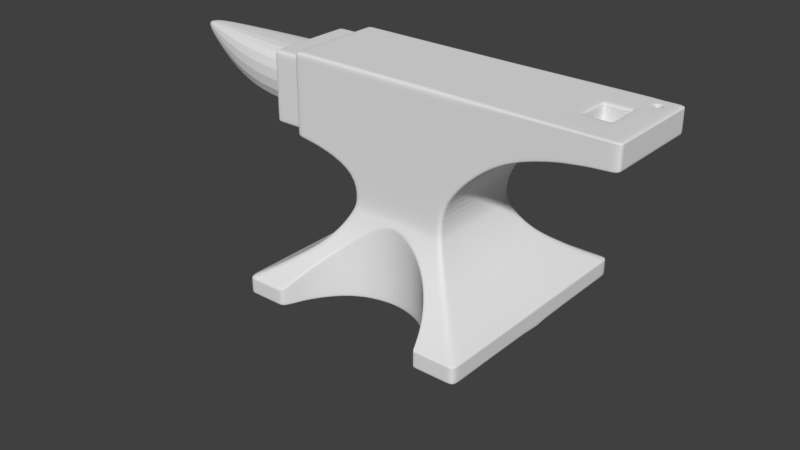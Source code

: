 # Source: Anvil_Scene.blend  (saved by Blender 2.78.0; exported with 4.5.12 LTS)
import bpy
from mathutils import Matrix  # noqa: F401  (used for matrix-valued properties, if any)

bpy.ops.wm.read_factory_settings(use_empty=True)
scene = bpy.context.scene
scene.name = 'Scene'

# ---- collections
col_collection_1 = bpy.data.collections.new('Collection 1'); scene.collection.children.link(col_collection_1)
col_collection_15 = bpy.data.collections.new('Collection 15'); scene.collection.children.link(col_collection_15)
col_collection_15.hide_render = True
col_collection_15.hide_viewport = True

# ---- world
world_world = bpy.data.worlds.new('World'); scene.world = world_world
world_world.color = (0.05088, 0.05088, 0.05088)
world_world.use_sun_shadow = False
world_world.sun_shadow_jitter_overblur = 0.0
world_world.cycles.sampling_method = 'MANUAL'

# ---- meshes
me_plane = bpy.data.meshes.new('Plane')
me_plane.from_pydata([(-1.443, -1.194, -1.052), (0.8958, -1.194, -1.052), (-1.443, -1.194, -0.8818), (0.8958, -1.194, -0.8831), (-0.7653, -0.5007, 0.08588), (0.2247, -0.5007, 0.09977), (0.7349, -1.033, -0.7945), (0.6092, -0.907, -0.7058), (0.4867, -0.7845, -0.617), (0.3939, -0.6917, -0.5281), (0.3242, -0.622, -0.4393), (0.2695, -0.5673, -0.3504), (0.227, -0.5248, -0.2616), (0.1966, -0.4944, -0.1727), (-0.744, -0.4944, -0.1705), (-0.7744, -0.5248, -0.2594), (-0.8169, -0.5673, -0.3483), (-0.8716, -0.622, -0.4372), (-0.9413, -0.6917, -0.5261), (-1.034, -0.7845, -0.615), (-1.157, -0.907, -0.7039), (-1.282, -1.033, -0.7928), (-0.7744, -0.5007, 1.076), (0.227, -0.5007, 1.076), (-1.436, -0.5007, 0.2712), (-1.436, -0.5007, 1.076), (-1.09, -0.5007, 1.076), (-1.09, -0.5007, 0.2219), (1.811, -0.5007, 0.838), (1.811, -0.5007, 1.076), (1.547, -0.5007, 0.8195), (1.283, -0.5007, 0.7824), (1.019, -0.5007, 0.7153), (0.7549, -0.5007, 0.6057), (0.491, -0.5007, 0.4061), (1.547, -0.5007, 1.076), (1.283, -0.5007, 1.076), (1.019, -0.5007, 1.076), (0.7549, -0.5007, 1.076), (0.491, -0.5007, 1.076), (-0.2737, -0.524, -1.052), (-0.2737, -0.4944, -0.1716), (-0.4996, -0.5698, -1.052), (-0.4929, -0.5673, -0.3489), (-0.6152, -0.624, -1.052), (-0.6122, -0.622, -0.4376), (0.169, -0.6917, -1.052), (0.169, -0.6917, -0.5278), (0.4182, -1.033, -0.7942), (0.4182, -1.033, -1.052), (0.4774, -1.194, -1.052), (0.4774, -1.194, -0.8829), (-0.8077, -0.7849, -1.052), (-0.7164, -0.6917, -1.052), (-0.9631, -1.027, -1.052), (-0.9657, -1.033, -0.7931), (-0.8979, -0.907, -0.7042), (0.2598, -0.7845, -1.052), (0.2097, -0.6917, -0.5278), (0.2598, -0.7845, -0.6167), (0.3505, -0.907, -1.052), (0.06473, -0.622, -1.052), (0.518, -1.194, -0.8927), (0.518, -1.194, -0.8829), (-0.0592, -0.5655, -1.052), (0.518, -1.194, -1.052), (-0.274, -0.5246, -0.2372), (-0.8972, -0.9059, -1.052), (0.5099, -1.171, -0.8707), (0.1054, -0.622, -0.4389), (-0.0138, -0.5673, -0.3499), (0.227, -0.5007, 1.0), (-0.7744, -0.5007, 1.0), (-1.436, -0.5007, 1.013), (-1.09, -0.5007, 1.009), (1.811, -0.5007, 1.057), (0.491, -0.5007, 1.023), (0.7549, -0.5007, 1.039), (1.019, -0.5007, 1.048), (1.283, -0.5007, 1.053), (1.547, -0.5007, 1.056), (-1.443, -1.064, -1.052), (-1.443, -1.064, -0.8818), (-0.7653, -0.4453, 0.08588), (0.7349, -0.921, -0.7945), (0.6092, -0.8092, -0.7058), (0.4867, -0.7003, -0.617), (0.3939, -0.6178, -0.5281), (0.3242, -0.5558, -0.4393), (0.2695, -0.5072, -0.3504), (0.227, -0.4693, -0.2616), (0.1966, -0.4423, -0.1727), (-0.7744, -0.4453, 1.076), (-1.436, -0.4453, 0.2712), (-1.436, -0.4453, 1.076), (-1.09, -0.4453, 1.076), (0.491, -0.4453, 0.4061), (0.7549, -0.4453, 0.6057), (1.019, -0.4453, 0.7153), (1.283, -0.4453, 0.7824), (1.547, -0.4453, 0.8195), (0.8958, -1.064, -1.052), (0.8958, -1.064, -0.8831), (0.2247, -0.4453, 0.09977), (-1.282, -0.921, -0.7928), (-1.157, -0.8092, -0.7039), (-1.034, -0.7003, -0.615), (-0.9413, -0.6178, -0.5261), (-0.8716, -0.5558, -0.4372), (-0.8169, -0.5072, -0.3483), (-0.7744, -0.4693, -0.2594), (-0.744, -0.4423, -0.1705), (0.227, -0.4453, 1.076), (-1.09, -0.4453, 0.2219), (1.811, -0.4453, 0.838), (1.811, -0.4453, 1.076), (0.491, -0.4453, 1.076), (0.7549, -0.4453, 1.076), (1.019, -0.4453, 1.076), (1.283, -0.4453, 1.076), (1.547, -0.4453, 1.076), (0.3505, -0.8092, -1.052), (0.2598, -0.7003, -1.052), (0.169, -0.6178, -1.052), (0.06473, -0.5558, -1.052), (0.4182, -0.921, -1.052), (-0.8972, -0.8083, -1.052), (-0.9631, -0.9157, -1.052), (0.4774, -1.064, -1.052), (-0.0592, -0.5056, -1.052), (-0.2737, -0.4687, -1.052), (-0.8077, -0.7007, -1.052), (-0.4996, -0.5094, -1.052), (-1.025, -1.064, -1.052), (-0.7164, -0.6178, -1.052), (-0.6152, -0.5576, -1.052), (1.811, -0.4453, 1.057), (-1.436, -0.4453, 1.013), (-0.7034, -0.5007, 0.1391), (-1.436, -0.5007, 0.3234), (-1.09, -0.5007, 0.2773), (0.1569, -0.5007, 0.141), (0.491, -0.5007, 0.4496), (1.283, -0.5007, 0.8014), (-1.436, -0.4453, 0.3234), (1.811, -0.4453, 0.8535), (-1.744, -0.4453, 1.013), (-1.744, -0.4453, 0.3234), (1.611, -0.4453, 0.824), (1.611, -0.5007, 1.056), (-2.654, -0.2092, 0.9413), (-2.654, -0.2092, 0.5725), (-1.474, -0.4453, 1.013), (-1.474, -0.4453, 0.3234), (-1.706, -0.4453, 1.013), (-1.706, -0.4453, 0.3234), (-1.384, -0.5007, 1.076), (-1.384, -0.5007, 0.2637), (-1.384, -0.5007, 1.012), (-1.384, -0.4453, 1.076), (-1.384, -0.4453, 0.2637), (-1.384, -0.5007, 0.3164), (0.227, -0.5007, 0.8813), (1.811, -0.5007, 1.028), (0.491, -0.5007, 0.9412), (0.7549, -0.5007, 0.9813), (1.019, -0.5007, 1.003), (1.283, -0.5007, 1.017), (1.547, -0.5007, 1.024), (-0.2737, -0.5007, 0.8815), (-1.436, -0.4453, 0.9141), (1.811, -0.4453, 1.028), (-0.7744, -0.5007, 0.8818), (-1.436, -0.5007, 0.9141), (-1.09, -0.5007, 0.9042), (-1.744, -0.4453, 0.9141), (-1.744, -0.3738, 0.9413), (-2.199, -0.3207, 0.9413), (-1.778, -0.3698, 0.9413), (-1.474, -0.4453, 0.9141), (-1.706, -0.4453, 0.9141), (-1.384, -0.5007, 0.9126), (0.8958, -0.9525, -1.052), (0.8958, -0.9525, -0.8831), (0.2247, -0.3975, 0.09977), (-1.282, -0.8247, -0.7928), (-1.157, -0.7249, -0.7039), (-1.034, -0.6277, -0.615), (-0.9413, -0.554, -0.5261), (-0.8716, -0.4987, -0.4372), (-0.8169, -0.4553, -0.3483), (-0.7744, -0.4215, -0.2594), (-0.744, -0.3974, -0.1705), (0.227, -0.3975, 1.076), (-1.09, -0.3975, 0.2219), (1.811, -0.3975, 0.838), (1.811, -0.3975, 1.076), (0.491, -0.3975, 1.076), (0.7549, -0.3975, 1.076), (1.019, -0.3975, 1.076), (1.283, -0.1541, 1.076), (1.547, -0.1541, 1.076), (0.3912, -0.907, -0.7056), (0.2598, -0.6277, -1.052), (0.06473, -0.4987, -1.052), (-0.9631, -0.82, -1.052), (-0.0592, -0.4539, -1.052), (-0.2737, -0.4209, -1.052), (-0.4996, -0.4573, -1.052), (-1.025, -0.9525, -1.052), (-0.6152, -0.5003, -1.052), (-1.436, -0.3975, 1.013), (-1.443, -0.9525, -1.052), (-1.443, -0.9525, -0.8818), (-0.7653, -0.3975, 0.08588), (0.7349, -0.8247, -0.7945), (0.6092, -0.7249, -0.7058), (0.4867, -0.6277, -0.617), (0.3939, -0.554, -0.5281), (0.3242, -0.4987, -0.4393), (0.2695, -0.4553, -0.3504), (0.227, -0.4215, -0.2616), (0.1966, -0.3974, -0.1727), (-0.7744, -0.3975, 1.076), (-1.436, -0.3975, 0.2712), (-1.436, -0.3975, 1.076), (-1.09, -0.3975, 1.076), (0.491, -0.3975, 0.4061), (0.7549, -0.3975, 0.6057), (1.019, -0.3975, 0.7153), (1.283, -0.3975, 0.7824), (1.547, -0.3975, 0.8195), (0.3505, -0.7249, -1.052), (0.169, -0.554, -1.052), (0.4182, -0.8247, -1.052), (-0.8972, -0.7241, -1.052), (0.4774, -0.9525, -1.052), (-0.8077, -0.628, -1.052), (-0.7164, -0.554, -1.052), (1.811, -0.3975, 1.057), (-1.436, -0.3975, 0.3234), (-1.744, -0.3975, 1.013), (-1.744, -0.3975, 0.3234), (-1.778, -0.3698, 0.3961), (-1.474, -0.3975, 1.013), (-1.474, -0.3975, 0.3234), (-1.706, -0.3975, 1.013), (-1.706, -0.3975, 0.3234), (-1.384, -0.3975, 0.2637), (-1.384, -0.3975, 1.076), (-3.109, -0.0503, 0.9413), (1.811, -0.3975, 1.028), (-0.6556, -0.5007, 0.1803), (-1.436, -0.5007, 0.3595), (-1.09, -0.5007, 0.3156), (-2.199, -0.3207, 0.4103), (-1.474, -0.4453, 0.3595), (-1.706, -0.4453, 0.3595), (-1.384, -0.5007, 0.3529), (1.811, -0.5007, 0.8535), (0.7549, -0.5007, 0.6362), (1.019, -0.5007, 0.7387), (1.547, -0.5007, 0.8362), (0.5585, -0.9525, -1.052), (-1.436, -0.4453, 0.3595), (-1.744, -0.4453, 0.3595), (1.811, -0.3975, 0.8535), (1.611, -0.5007, 1.076), (1.611, -0.5007, 0.824), (-1.744, -0.3738, 0.3949), (-3.109, -0.0503, 0.8802), (1.611, -0.4453, 1.076), (1.611, -0.5007, 1.025), (1.611, -0.2452, 1.076), (1.611, -0.3975, 0.824), (1.611, -0.5007, 0.8403), (0.8958, -1.194, -0.8929), (-1.443, -1.194, -0.8916), (0.4774, -1.194, -0.8927), (0.5585, -1.064, -1.052), (-0.6123, -0.6221, -0.4732), (0.169, -0.6917, -0.5581), (0.4182, -1.033, -0.8092), (-0.2739, -0.5246, -0.3056), (-0.4933, -0.5674, -0.3896), (-0.05476, -0.5672, -0.3904), (0.2598, -0.7845, -0.6418), (-0.7164, -0.6917, -0.5568), (0.06473, -0.622, -0.4743), (-0.9655, -1.032, -0.8081), (-0.8979, -0.9069, -0.7243), (-0.8073, -0.7845, -0.6405), (0.3505, -0.907, -0.7256), (0.8958, -1.064, -0.8929), (-1.443, -1.064, -0.8916), (-1.443, -0.9525, -0.8916), (0.8958, -0.9525, -0.8929), (-0.8073, -0.7845, -0.6153), (-1.007, -1.033, -0.7931), (-0.653, -0.622, -0.4376), (-1.025, -1.194, -0.882), (-1.025, -1.194, -1.052), (-0.7164, -0.6917, -0.5264), (-0.5338, -0.5673, -0.3488), (-0.2739, -0.5246, -0.2598), (-0.2737, -0.5007, 1.0), (-1.063, -1.064, -1.052), (-1.063, -0.9525, -1.052), (-0.2737, -0.3975, 1.076), (-1.025, -1.194, -0.8918), (-0.9388, -0.907, -0.7042), (-0.2737, -0.5007, 0.1093), (-0.2737, -0.5007, 1.076), (0.3505, -0.907, -0.7055), (-1.066, -1.194, -1.052), (-1.066, -1.194, -0.882), (-1.066, -1.194, -0.8918), (-0.05449, -0.5673, -0.3498), (-1.104, -0.9525, -1.052), (-0.2737, -0.4453, 1.076), (0.06473, -0.622, -0.4388), (-1.104, -1.064, -1.052), (0.5178, -1.064, -1.052), (-0.7572, -0.6917, -0.5264), (0.5178, -0.9525, -1.052), (0.8736, -1.171, -0.8709), (-0.8481, -0.7845, -0.6153), (0.4692, -1.171, -1.052), (0.4692, -1.044, -1.052), (0.8736, -1.044, -0.8709), (0.4692, -0.9348, -1.052), (0.8736, -0.9348, -0.8709), (0.4692, -1.171, -0.8812), (0.4692, -1.171, -0.8706), (0.4589, -1.033, -0.7943), (0.3005, -0.7845, -0.6167), (0.8958, -1.194, -1.031), (-0.6151, -0.6239, -1.031), (0.169, -0.6917, -1.031), (0.4182, -1.033, -1.031), (-0.4994, -0.5697, -1.031), (-0.05906, -0.5655, -1.031), (0.2598, -0.7845, -1.031), (-0.7164, -0.6917, -1.031), (0.06473, -0.622, -1.031), (-0.9633, -1.027, -1.031), (-0.8973, -0.906, -1.031), (-0.8076, -0.7849, -1.031), (0.3505, -0.907, -1.031), (0.518, -1.194, -1.031), (-1.443, -1.194, -1.031), (0.4774, -1.194, -1.031), (-0.2737, -0.5241, -1.031), (0.8958, -1.064, -1.031), (-1.443, -1.064, -1.031), (-1.443, -0.9525, -1.031), (0.8958, -0.9525, -1.031), (-1.025, -1.194, -1.031), (-1.066, -1.194, -1.031), (0.4692, -1.171, -1.031), (-0.9526, -0.7845, -0.6151), (-0.8597, -0.6917, -0.5262), (-1.362, -1.064, -1.052), (-1.362, -0.9525, -1.052), (-1.362, -1.194, -0.8916), (-1.362, -1.194, -1.052), (-1.362, -1.194, -0.8818), (-1.075, -0.907, -0.704), (-0.7354, -0.5673, -0.3484), (-0.79, -0.622, -0.4373), (-1.201, -1.033, -0.7929), (-0.6929, -0.5247, -0.2558), (-0.6625, -0.4944, -0.1707), (-1.362, -1.194, -1.031), (0.8165, -1.064, -1.052), (0.8165, -0.9525, -1.052), (0.4074, -0.7845, -0.6169), (0.6555, -1.033, -0.7944), (0.1172, -0.4944, -0.1725), (0.3145, -0.6917, -0.528), (0.1477, -0.5247, -0.2577), (0.2448, -0.622, -0.4391), (0.1901, -0.5673, -0.3503), (0.5298, -0.907, -0.7057), (0.7942, -1.171, -0.8708), (0.8165, -1.194, -1.052), (0.8165, -1.194, -0.8831), (0.8165, -1.194, -0.8929), (0.8165, -1.194, -1.031), (-1.312, -1.194, -1.052), (-1.312, -1.194, -0.8818), (-0.903, -0.7845, -0.6152), (-0.8102, -0.6917, -0.5263), (-1.312, -1.064, -1.052), (-1.312, -0.9525, -1.052), (-1.312, -1.194, -0.8917), (-1.026, -0.907, -0.7041), (-0.6858, -0.5673, -0.3485), (-0.7405, -0.622, -0.4374), (-1.151, -1.033, -0.7929), (-0.6434, -0.5247, -0.2536), (-0.6129, -0.4944, -0.1708), (-1.312, -1.194, -1.031), (1.547, -0.1541, 0.8631), (1.283, -0.1541, 0.8631), (1.547, -0.1541, 1.063), (1.283, -0.1541, 1.063), (1.392, -0.5007, 0.7977), (1.392, -0.5007, 1.076), (1.392, -0.5007, 1.054), (1.392, -0.4453, 0.7977), (1.392, -0.4453, 1.076), (1.392, -0.5007, 1.02), (1.289, -0.1541, 1.076), (1.392, -0.3975, 0.7977), (1.392, -0.5007, 0.8158), (1.289, -0.1541, 0.8631), (1.289, -0.1541, 1.063), (1.444, -0.5007, 1.055), (1.444, -0.4453, 0.805), (1.444, -0.4453, 1.076), (1.444, -0.5007, 1.021), (1.542, -0.1541, 1.076), (1.444, -0.3975, 0.805), (1.444, -0.5007, 0.8226), (1.542, -0.1541, 0.8631), (1.444, -0.5007, 0.805), (1.444, -0.5007, 1.076), (1.542, -0.1541, 1.063), (1.547, -0.1541, 0.8727), (1.283, -0.1541, 0.8727), (1.289, -0.1541, 0.8727), (1.542, -0.1541, 0.8727), (-1.443, 1.194, -1.052), (0.8958, 1.194, -1.052), (-1.443, 1.194, -0.8818), (0.8958, 1.194, -0.8831), (-0.7653, 0.5007, 0.08588), (0.2247, 0.5007, 0.09977), (0.7349, 1.033, -0.7945), (0.6092, 0.907, -0.7058), (0.4867, 0.7845, -0.617), (0.3939, 0.6917, -0.5281), (0.3242, 0.622, -0.4393), (0.2695, 0.5673, -0.3504), (0.227, 0.5248, -0.2616), (0.1966, 0.4944, -0.1727), (-0.744, 0.4944, -0.1705), (-0.7744, 0.5248, -0.2594), (-0.8169, 0.5673, -0.3483), (-0.8716, 0.622, -0.4372), (-0.9413, 0.6917, -0.5261), (-1.034, 0.7845, -0.615), (-1.157, 0.907, -0.7039), (-1.282, 1.033, -0.7928), (-0.7744, 0.5007, 1.076), (0.227, 0.5007, 1.076), (-1.436, 0.5007, 0.2712), (-1.436, 0.5007, 1.076), (-1.09, 0.5007, 1.076), (-1.09, 0.5007, 0.2219), (1.811, 0.5007, 0.838), (1.811, 0.5007, 1.076), (1.547, 0.5007, 0.8195), (1.283, 0.5007, 0.7824), (1.019, 0.5007, 0.7153), (0.7549, 0.5007, 0.6057), (0.491, 0.5007, 0.4061), (1.547, 0.5007, 1.076), (1.283, 0.5007, 1.076), (1.019, 0.5007, 1.076), (0.7549, 0.5007, 1.076), (0.491, 0.5007, 1.076), (-1.443, 0.0, -1.052), (0.8958, 0.0, -1.052), (-1.443, 0.0, -0.8818), (0.8958, 0.0, -0.8831), (-0.7653, 0.0, 0.08588), (0.2247, 0.0, 0.09977), (-1.282, 0.0, -0.7928), (-1.157, 0.0, -0.7039), (-1.034, 0.0, -0.615), (-0.9413, 0.0, -0.5261), (-0.8716, 0.0, -0.4372), (-0.8169, 0.0, -0.3483), (-0.7744, 0.0, -0.2594), (-0.744, 0.0, -0.1705), (0.7349, 0.0, -0.7945), (0.6092, 0.0, -0.7058), (0.4867, 0.0, -0.617), (0.3939, 0.0, -0.5281), (0.3242, 0.0, -0.4393), (0.2695, 0.0, -0.3504), (0.227, 0.0, -0.2616), (0.1966, 0.0, -0.1727), (-0.7744, 0.0, 1.076), (0.227, 0.0, 1.076), (-1.436, 0.0, 0.2712), (-1.436, 0.0, 1.076), (-1.09, 0.0, 1.076), (-1.09, 0.0, 0.2219), (1.811, 0.0, 0.838), (1.811, 0.0, 1.076), (0.491, 0.0, 1.076), (0.7549, 0.0, 1.076), (1.019, 0.0, 1.076), (1.547, 0.0, 1.076), (0.491, 0.0, 0.4061), (0.7549, 0.0, 0.6057), (1.019, 0.0, 0.7153), (1.283, 0.0, 0.7824), (1.547, 0.0, 0.8195), (-0.2737, 0.524, -1.052), (-0.2737, 0.4944, -0.1716), (-0.4996, 0.5698, -1.052), (-0.4929, 0.5673, -0.3489), (-0.6152, 0.624, -1.052), (-0.6122, 0.622, -0.4376), (0.169, 0.6917, -1.052), (0.169, 0.6917, -0.5278), (0.4182, 1.033, -0.7942), (0.4182, 1.033, -1.052), (0.4774, 1.194, -1.052), (0.4774, 1.194, -0.8829), (-0.8077, 0.7849, -1.052), (-0.7164, 0.6917, -1.052), (-0.9631, 1.027, -1.052), (-0.9657, 1.033, -0.7931), (-0.8979, 0.907, -0.7042), (0.2598, 0.7845, -1.052), (0.2097, 0.6917, -0.5278), (0.2598, 0.7845, -0.6167), (0.3505, 0.907, -1.052), (0.06473, 0.622, -1.052), (0.518, 1.194, -0.8927), (0.518, 1.194, -0.8829), (-0.0592, 0.5655, -1.052), (0.518, 1.194, -1.052), (-0.274, 0.5246, -0.2372), (-0.8972, 0.9059, -1.052), (0.5099, 1.171, -0.8707), (0.5585, 0.0, -1.052), (0.1054, 0.622, -0.4389), (-0.0138, 0.5673, -0.3499), (-0.2737, 0.0, -1.052), (-0.4996, 0.0, -1.052), (-0.6152, 0.0, -1.052), (0.169, 0.0, -1.052), (0.4182, 0.0, -1.052), (0.4774, 0.0, -1.052), (-0.8077, 0.0, -1.052), (-0.7164, 0.0, -1.052), (-0.9631, 0.0, -1.052), (0.2598, 0.0, -1.052), (0.3505, 0.0, -1.052), (0.06473, 0.0, -1.052), (-1.025, 0.0, -1.052), (-0.0592, 0.0, -1.052), (-0.8972, 0.0, -1.052), (0.227, 0.5007, 1.0), (-0.7744, 0.5007, 1.0), (-1.436, 0.5007, 1.013), (-1.09, 0.5007, 1.009), (1.811, 0.5007, 1.057), (0.491, 0.5007, 1.023), (0.7549, 0.5007, 1.039), (1.019, 0.5007, 1.048), (1.283, 0.5007, 1.053), (1.547, 0.5007, 1.056), (1.811, 0.0, 1.057), (-1.436, 0.0, 1.013), (-1.443, 1.064, -1.052), (-1.443, 1.064, -0.8818), (-0.7653, 0.4453, 0.08588), (0.7349, 0.921, -0.7945), (0.6092, 0.8092, -0.7058), (0.4867, 0.7003, -0.617), (0.3939, 0.6178, -0.5281), (0.3242, 0.5558, -0.4393), (0.2695, 0.5072, -0.3504), (0.227, 0.4693, -0.2616), (0.1966, 0.4423, -0.1727), (-0.7744, 0.4453, 1.076), (-1.436, 0.4453, 0.2712), (-1.436, 0.4453, 1.076), (-1.09, 0.4453, 1.076), (0.491, 0.4453, 0.4061), (0.7549, 0.4453, 0.6057), (1.019, 0.4453, 0.7153), (1.283, 0.4453, 0.7824), (1.547, 0.4453, 0.8195), (0.8958, 1.064, -1.052), (0.8958, 1.064, -0.8831), (0.2247, 0.4453, 0.09977), (-1.282, 0.921, -0.7928), (-1.157, 0.8092, -0.7039), (-1.034, 0.7003, -0.615), (-0.9413, 0.6178, -0.5261), (-0.8716, 0.5558, -0.4372), (-0.8169, 0.5072, -0.3483), (-0.7744, 0.4693, -0.2594), (-0.744, 0.4423, -0.1705), (0.227, 0.4453, 1.076), (-1.09, 0.4453, 0.2219), (1.811, 0.4453, 0.838), (1.811, 0.4453, 1.076), (0.491, 0.4453, 1.076), (0.7549, 0.4453, 1.076), (1.019, 0.4453, 1.076), (1.283, 0.4453, 1.076), (1.547, 0.4453, 1.076), (0.3505, 0.8092, -1.052), (0.2598, 0.7003, -1.052), (0.169, 0.6178, -1.052), (0.06473, 0.5558, -1.052), (0.4182, 0.921, -1.052), (-0.8972, 0.8083, -1.052), (-0.9631, 0.9157, -1.052), (0.4774, 1.064, -1.052), (-0.0592, 0.5056, -1.052), (-0.2737, 0.4687, -1.052), (-0.8077, 0.7007, -1.052), (-0.4996, 0.5094, -1.052), (-1.025, 1.064, -1.052), (-0.7164, 0.6178, -1.052), (-0.6152, 0.5576, -1.052), (1.811, 0.4453, 1.057), (-1.436, 0.4453, 1.013), (-0.7034, 0.5007, 0.1391), (-1.436, 0.5007, 0.3234), (-1.09, 0.5007, 0.2773), (0.1569, 0.5007, 0.141), (0.491, 0.5007, 0.4496), (1.283, 0.5007, 0.8014), (-1.436, 0.0, 0.3234), (-1.436, 0.4453, 0.3234), (1.811, 0.4453, 0.8535), (-1.744, 0.0, 0.3234), (-1.744, 0.0, 1.013), (-1.744, 0.4453, 1.013), (-1.744, 0.0, 0.9413), (-1.744, 0.4453, 0.3234), (-1.744, 0.0, 0.3949), (1.611, 0.4453, 0.824), (-3.109, 0.0, 0.9413), (1.611, 0.5007, 1.056), (-2.654, 0.0, 0.5725), (-2.199, 0.0, 0.4103), (-2.654, 0.2092, 0.9413), (-2.654, 0.2092, 0.5725), (1.611, 0.0, 0.824), (-2.199, 0.0, 0.9413), (-2.654, 0.0, 0.9413), (-1.778, 0.0, 0.3961), (-1.778, 0.0, 0.9413), (-1.474, 0.4453, 1.013), (-1.474, 0.4453, 0.3234), (-1.474, 0.0, 0.3234), (-1.474, 0.0, 1.013), (-1.706, 0.4453, 1.013), (-1.706, 0.4453, 0.3234), (-1.706, 0.0, 1.013), (-1.706, 0.0, 0.3234), (-1.384, 0.5007, 1.076), (-1.384, 0.5007, 0.2637), (-1.384, 0.0, 1.076), (-1.384, 0.0, 0.2637), (-1.384, 0.5007, 1.012), (-1.384, 0.4453, 1.076), (-1.384, 0.4453, 0.2637), (-1.384, 0.5007, 0.3164), (0.227, 0.5007, 0.8813), (1.811, 0.5007, 1.028), (0.491, 0.5007, 0.9412), (0.7549, 0.5007, 0.9813), (1.019, 0.5007, 1.003), (1.283, 0.5007, 1.017), (1.547, 0.5007, 1.024), (1.811, 0.0, 1.028), (-0.2737, 0.5007, 0.8815), (-1.436, 0.4453, 0.9141), (1.811, 0.4453, 1.028), (-0.7744, 0.5007, 0.8818), (-1.436, 0.5007, 0.9141), (-1.09, 0.5007, 0.9042), (-1.744, 0.4453, 0.9141), (-1.744, 0.3738, 0.9413), (-2.199, 0.3207, 0.9413), (-1.778, 0.3698, 0.9413), (-1.474, 0.4453, 0.9141), (-1.706, 0.4453, 0.9141), (-1.384, 0.5007, 0.9126), (0.8958, 0.9525, -1.052), (0.8958, 0.9525, -0.8831), (0.2247, 0.3975, 0.09977), (-1.282, 0.8247, -0.7928), (-1.157, 0.7249, -0.7039), (-1.034, 0.6277, -0.615), (-0.9413, 0.554, -0.5261), (-0.8716, 0.4987, -0.4372), (-0.8169, 0.4553, -0.3483), (-0.7744, 0.4215, -0.2594), (-0.744, 0.3974, -0.1705), (0.227, 0.3975, 1.076), (-1.09, 0.3975, 0.2219), (1.811, 0.3975, 0.838), (1.811, 0.3975, 1.076), (0.491, 0.3975, 1.076), (0.7549, 0.3975, 1.076), (1.019, 0.3975, 1.076), (1.283, 0.1541, 1.076), (1.547, 0.1541, 1.076), (0.3912, 0.907, -0.7056), (0.2598, 0.6277, -1.052), (0.06473, 0.4987, -1.052), (-0.9631, 0.82, -1.052), (-0.0592, 0.4539, -1.052), (-0.2737, 0.4209, -1.052), (-0.4996, 0.4573, -1.052), (-1.025, 0.9525, -1.052), (-0.6152, 0.5003, -1.052), (-1.436, 0.3975, 1.013), (-1.443, 0.9525, -1.052), (-1.443, 0.9525, -0.8818), (-0.7653, 0.3975, 0.08588), (0.7349, 0.8247, -0.7945), (0.6092, 0.7249, -0.7058), (0.4867, 0.6277, -0.617), (0.3939, 0.554, -0.5281), (0.3242, 0.4987, -0.4393), (0.2695, 0.4553, -0.3504), (0.227, 0.4215, -0.2616), (0.1966, 0.3974, -0.1727), (-0.7744, 0.3975, 1.076), (-1.436, 0.3975, 0.2712), (-1.436, 0.3975, 1.076), (-1.09, 0.3975, 1.076), (0.491, 0.3975, 0.4061), (0.7549, 0.3975, 0.6057), (1.019, 0.3975, 0.7153), (1.283, 0.3975, 0.7824), (1.547, 0.3975, 0.8195), (0.3505, 0.7249, -1.052), (0.169, 0.554, -1.052), (0.4182, 0.8247, -1.052), (-0.8972, 0.7241, -1.052), (0.4774, 0.9525, -1.052), (-0.8077, 0.628, -1.052), (-0.7164, 0.554, -1.052), (1.811, 0.3975, 1.057), (-1.436, 0.3975, 0.3234), (-1.744, 0.3975, 1.013), (-1.744, 0.3975, 0.3234), (1.611, 0.0, 1.076), (-1.778, 0.3698, 0.3961), (-1.474, 0.3975, 1.013), (-1.474, 0.3975, 0.3234), (-1.706, 0.3975, 1.013), (-1.706, 0.3975, 0.3234), (-1.384, 0.3975, 0.2637), (-1.384, 0.3975, 1.076), (-3.109, 0.0503, 0.9413), (1.811, 0.3975, 1.028), (-0.6556, 0.5007, 0.1803), (-1.436, 0.5007, 0.3595), (-1.09, 0.5007, 0.3156), (-2.199, 0.3207, 0.4103), (-1.474, 0.4453, 0.3595), (-1.706, 0.4453, 0.3595), (-1.384, 0.5007, 0.3529), (1.811, 0.5007, 0.8535), (0.7549, 0.5007, 0.6362), (1.019, 0.5007, 0.7387), (1.547, 0.5007, 0.8362), (1.811, 0.0, 0.8535), (0.5585, 0.9525, -1.052), (-1.436, 0.4453, 0.3595), (-1.744, 0.4453, 0.3595), (1.811, 0.3975, 0.8535), (-3.109, 0.0, 0.8802), (1.611, 0.5007, 1.076), (1.611, 0.5007, 0.824), (-1.744, 0.3738, 0.3949), (-3.109, 0.0503, 0.8802), (1.606, 0.3863, 1.076), (1.611, 0.5007, 1.025), (1.605, 0.3129, 1.076), (1.611, 0.3975, 0.824), (1.611, 0.5007, 0.8403), (0.8958, 1.194, -0.8929), (-1.443, 1.194, -0.8916), (-1.443, 0.0, -0.8916), (0.8958, 0.0, -0.8929), (0.4774, 1.194, -0.8927), (0.5585, 1.064, -1.052), (-0.6123, 0.6221, -0.4732), (0.169, 0.6917, -0.5581), (0.4182, 1.033, -0.8092), (-0.2739, 0.5246, -0.3056), (-0.4933, 0.5674, -0.3896), (-0.05476, 0.5672, -0.3904), (0.2598, 0.7845, -0.6418), (-0.7164, 0.6917, -0.5568), (0.06473, 0.622, -0.4743), (-0.9655, 1.032, -0.8081), (-0.8979, 0.9069, -0.7243), (-0.8073, 0.7845, -0.6405), (0.3505, 0.907, -0.7256), (0.8958, 1.064, -0.8929), (-1.443, 1.064, -0.8916), (-1.443, 0.9525, -0.8916), (0.8958, 0.9525, -0.8929), (-0.8073, 0.7845, -0.6153), (-1.007, 1.033, -0.7931), (-0.653, 0.622, -0.4376), (-1.025, 1.194, -0.882), (-1.025, 1.194, -1.052), (-0.7164, 0.6917, -0.5264), (-0.5338, 0.5673, -0.3488), (-0.2737, 0.0, 1.076), (-0.2739, 0.5246, -0.2598), (-1.063, 0.0, -1.052), (-0.2737, 0.5007, 1.0), (-1.063, 1.064, -1.052), (-1.063, 0.9525, -1.052), (-0.2737, 0.3975, 1.076), (-1.025, 1.194, -0.8918), (-0.9388, 0.907, -0.7042), (-1.104, 0.0, -1.052), (-0.2737, 0.5007, 0.1093), (-0.2737, 0.5007, 1.076), (0.3505, 0.907, -0.7055), (-1.066, 1.194, -1.052), (-1.066, 1.194, -0.882), (-1.066, 1.194, -0.8918), (-0.05449, 0.5673, -0.3498), (-1.104, 0.9525, -1.052), (-0.2737, 0.4453, 1.076), (0.06473, 0.622, -0.4388), (0.5178, 0.0, -1.052), (-1.104, 1.064, -1.052), (0.5178, 1.064, -1.052), (-0.7572, 0.6917, -0.5264), (0.5178, 0.9525, -1.052), (0.8736, 1.171, -0.8709), (0.8736, 0.0, -0.8709), (-0.8481, 0.7845, -0.6153), (0.4692, 1.171, -1.052), (0.4692, 0.0, -1.052), (0.4692, 1.044, -1.052), (0.8736, 1.044, -0.8709), (0.4692, 0.9348, -1.052), (0.8736, 0.9348, -0.8709), (0.4692, 1.171, -0.8812), (0.4692, 1.171, -0.8706), (0.4589, 1.033, -0.7943), (0.3005, 0.7845, -0.6167), (0.8958, 1.194, -1.031), (-0.6151, 0.6239, -1.031), (0.169, 0.6917, -1.031), (0.4182, 1.033, -1.031), (-0.4994, 0.5697, -1.031), (-0.05906, 0.5655, -1.031), (0.2598, 0.7845, -1.031), (-0.7164, 0.6917, -1.031), (0.06473, 0.622, -1.031), (-0.9633, 1.027, -1.031), (-0.8973, 0.906, -1.031), (-0.8076, 0.7849, -1.031), (0.3505, 0.907, -1.031), (0.518, 1.194, -1.031), (-1.443, 1.194, -1.031), (-1.443, 0.0, -1.031), (0.8958, 0.0, -1.031), (0.4774, 1.194, -1.031), (-0.2737, 0.5241, -1.031), (0.8958, 1.064, -1.031), (-1.443, 1.064, -1.031), (-1.443, 0.9525, -1.031), (0.8958, 0.9525, -1.031), (-1.025, 1.194, -1.031), (-1.066, 1.194, -1.031), (0.4692, 1.171, -1.031), (-0.9526, 0.7845, -0.6151), (-0.8597, 0.6917, -0.5262), (-1.362, 1.064, -1.052), (-1.362, 0.9525, -1.052), (-1.362, 1.194, -0.8916), (-1.362, 0.0, -1.052), (-1.362, 1.194, -1.052), (-1.362, 1.194, -0.8818), (-1.075, 0.907, -0.704), (-0.7354, 0.5673, -0.3484), (-0.79, 0.622, -0.4373), (-1.201, 1.033, -0.7929), (-0.6929, 0.5247, -0.2558), (-0.6625, 0.4944, -0.1707), (-1.362, 1.194, -1.031), (0.8165, 1.064, -1.052), (0.8165, 0.9525, -1.052), (0.4074, 0.7845, -0.6169), (0.6555, 1.033, -0.7944), (0.1172, 0.4944, -0.1725), (0.3145, 0.6917, -0.528), (0.1477, 0.5247, -0.2577), (0.8165, 0.0, -1.052), (0.2448, 0.622, -0.4391), (0.1901, 0.5673, -0.3503), (0.5298, 0.907, -0.7057), (0.7942, 1.171, -0.8708), (0.8165, 1.194, -1.052), (0.8165, 1.194, -0.8831), (0.8165, 1.194, -0.8929), (0.8165, 1.194, -1.031), (-1.312, 0.0, -1.052), (-1.312, 1.194, -1.052), (-1.312, 1.194, -0.8818), (-0.903, 0.7845, -0.6152), (-0.8102, 0.6917, -0.5263), (-1.312, 1.064, -1.052), (-1.312, 0.9525, -1.052), (-1.312, 1.194, -0.8917), (-1.026, 0.907, -0.7041), (-0.6858, 0.5673, -0.3485), (-0.7405, 0.622, -0.4374), (-1.151, 1.033, -0.7929), (-0.6434, 0.5247, -0.2536), (-0.6129, 0.4944, -0.1708), (-1.312, 1.194, -1.031), (1.283, 0.0, 1.076), (1.547, 0.1541, 0.8631), (1.547, 0.0, 0.8631), (1.283, 0.1541, 0.8631), (1.283, 0.0, 0.8631), (1.283, 0.0, 1.063), (1.547, 0.0, 1.063), (1.547, 0.1541, 1.063), (1.283, 0.1541, 1.063), (1.392, 0.5007, 0.7977), (1.392, 0.5007, 1.076), (1.392, 0.0, 0.7977), (1.392, 0.5007, 1.054), (1.392, 0.4453, 0.7977), (1.392, 0.4453, 1.076), (1.392, 0.5007, 1.02), (1.289, 0.1541, 1.076), (1.392, 0.3975, 0.7977), (1.392, 0.5007, 0.8158), (1.289, 0.1541, 0.8631), (1.289, 0.0, 0.8631), (1.289, 0.1541, 1.063), (1.444, 0.0, 0.805), (1.444, 0.5007, 1.055), (1.444, 0.4453, 0.805), (1.444, 0.4453, 1.076), (1.444, 0.5007, 1.021), (1.542, 0.1541, 1.076), (1.444, 0.3975, 0.805), (1.444, 0.5007, 0.8226), (1.542, 0.1541, 0.8631), (1.542, 0.0, 0.8631), (1.444, 0.5007, 0.805), (1.444, 0.5007, 1.076), (1.542, 0.1541, 1.063), (1.547, 0.0, 0.8727), (1.283, 0.0, 0.8727), (1.547, 0.1541, 0.8727), (1.283, 0.1541, 0.8727), (1.289, 0.1541, 0.8727), (1.542, 0.1541, 0.8727), (1.675, 0.0, 1.076), (1.675, 0.0, 0.8285), (1.675, -0.5007, 1.056), (1.675, -0.4453, 0.8285), (1.675, -0.4453, 1.076), (1.675, -0.5007, 1.026), (1.675, -0.2942, 1.076), (1.675, -0.3975, 0.8285), (1.675, -0.5007, 1.076), (1.675, -0.5007, 0.8446), (1.675, -0.5007, 0.8285), (1.675, 0.5007, 1.056), (1.675, 0.4453, 0.8285), (1.68, 0.3865, 1.076), (1.675, 0.5007, 1.026), (1.681, 0.3134, 1.076), (1.675, 0.3975, 0.8285), (1.675, 0.5007, 1.076), (1.675, 0.5007, 0.8446), (1.675, 0.5007, 0.8285), (1.606, 0.3863, 0.9287), (1.605, 0.3129, 0.9287), (1.68, 0.3865, 0.9287), (1.681, 0.3134, 0.9287), (1.681, 0.3134, 1.068), (1.605, 0.3129, 1.068), (1.606, 0.3863, 1.068), (1.68, 0.3865, 1.068), (1.681, 0.3134, 0.9348), (1.606, 0.3863, 0.9348), (1.605, 0.3129, 0.9348), (1.68, 0.3865, 0.9348)], [(473, 474)], [(294, 277, 2, 82), (162, 169, 311, 141), (401, 41, 311, 252), (82, 2, 21, 104), (104, 21, 20, 105), (105, 20, 19, 106), (106, 19, 18, 107), (107, 18, 17, 108), (108, 17, 16, 109), (109, 16, 15, 110), (110, 15, 14, 111), (4, 83, 111, 14), (317, 320, 69, 70), (320, 47, 58, 69), (59, 313, 202, 335), (333, 51, 63, 68), (47, 59, 335, 58), (304, 317, 70, 66), (351, 50, 65, 349), (313, 48, 334, 202), (137, 73, 25, 94), (158, 156, 25, 73), (160, 157, 24, 93), (83, 4, 27, 113), (72, 22, 26, 74), (979, 980, 28, 259), (974, 978, 29, 115), (112, 23, 39, 116), (116, 39, 38, 117), (117, 38, 37, 118), (118, 37, 36, 119), (420, 427, 35, 120), (141, 5, 34, 142), (142, 34, 33, 260), (260, 33, 32, 261), (261, 32, 31, 143), (424, 426, 30, 262), (423, 951, 511, 231), (229, 509, 510, 230), (228, 508, 509, 229), (227, 507, 508, 228), (184, 478, 507, 227), (239, 569, 502, 196), (223, 495, 499, 226), (249, 665, 498, 225), (977, 971, 501, 195), (305, 71, 23, 312), (222, 494, 478, 184), (221, 493, 494, 222), (220, 492, 493, 221), (219, 491, 492, 220), (218, 490, 491, 219), (217, 489, 490, 218), (216, 488, 489, 217), (215, 487, 488, 216), (331, 845, 487, 215), (141, 311, 41, 378), (296, 792, 476, 183), (359, 327, 50, 351), (281, 47, 320, 288), (324, 839, 541, 263), (382, 381, 10, 11), (381, 379, 9, 10), (287, 302, 297, 291), (376, 383, 7, 8), (289, 55, 300, 309), (291, 297, 56, 290), (384, 386, 3, 325), (379, 376, 8, 9), (285, 317, 304, 283), (380, 382, 11, 12), (388, 385, 1, 336), (283, 304, 43, 284), (288, 320, 317, 285), (50, 322, 279, 65), (383, 377, 6, 7), (290, 56, 55, 289), (280, 45, 302, 287), (284, 43, 45, 280), (322, 324, 263, 279), (286, 59, 47, 281), (292, 313, 59, 286), (282, 48, 313, 292), (232, 203, 553, 554), (233, 204, 555, 547), (234, 232, 554, 548), (235, 205, 552, 558), (330, 234, 548, 848), (204, 206, 557, 555), (206, 207, 544, 557), (237, 235, 558, 550), (207, 208, 545, 544), (205, 209, 556, 552), (238, 237, 550, 551), (208, 210, 546, 545), (203, 233, 547, 553), (210, 238, 551, 546), (375, 905, 474, 182), (362, 365, 0, 81), (251, 678, 569, 239), (427, 418, 80, 35), (37, 78, 79, 36), (38, 77, 78, 37), (39, 76, 77, 38), (23, 71, 76, 39), (978, 972, 75, 29), (172, 72, 74, 174), (181, 158, 73, 173), (170, 173, 73, 137), (308, 193, 496, 819), (247, 155, 147, 242), (163, 171, 136, 75), (363, 362, 81, 212), (385, 374, 101, 1), (44, 53, 134, 135), (57, 46, 123, 122), (42, 44, 135, 132), (53, 52, 131, 134), (54, 301, 133, 127), (40, 42, 132, 130), (52, 67, 126, 131), (64, 40, 130, 129), (61, 64, 129, 124), (327, 49, 125, 328), (67, 54, 127, 126), (49, 60, 121, 125), (46, 61, 124, 123), (60, 57, 122, 121), (51, 278, 62, 63), (276, 293, 102, 3), (325, 329, 84, 6), (6, 84, 85, 7), (7, 85, 86, 8), (8, 86, 87, 9), (9, 87, 88, 10), (10, 88, 89, 11), (11, 89, 90, 12), (12, 90, 91, 13), (91, 103, 5, 13), (169, 162, 71, 305), (980, 973, 114, 28), (156, 159, 94, 25), (22, 92, 95, 26), (75, 136, 115, 29), (5, 103, 96, 34), (34, 96, 97, 33), (33, 97, 98, 32), (32, 98, 99, 31), (426, 419, 100, 30), (422, 420, 120, 201), (199, 118, 119, 200), (198, 117, 118, 199), (197, 116, 117, 198), (193, 112, 116, 197), (976, 974, 115, 196), (214, 83, 113, 194), (248, 160, 93, 224), (211, 137, 94, 225), (192, 111, 83, 214), (191, 110, 111, 192), (190, 109, 110, 191), (189, 108, 109, 190), (188, 107, 108, 189), (187, 106, 107, 188), (186, 105, 106, 187), (185, 104, 105, 186), (213, 82, 104, 185), (295, 294, 82, 213), (28, 114, 145, 259), (224, 93, 144, 240), (93, 24, 139, 144), (157, 161, 139, 24), (4, 138, 140, 27), (195, 501, 774, 266), (380, 378, 41, 66), (180, 154, 146, 175), (246, 661, 638, 241), (201, 120, 271, 273), (168, 262, 275, 272), (269, 642, 637, 242), (150, 652, 644, 250), (178, 654, 651, 177), (177, 651, 652, 150), (176, 640, 654, 178), (211, 570, 658, 244), (170, 137, 152, 179), (240, 144, 153, 245), (244, 658, 661, 246), (179, 152, 154, 180), (245, 153, 155, 247), (27, 140, 161, 157), (194, 113, 160, 248), (26, 95, 159, 156), (174, 74, 158, 181), (226, 499, 665, 249), (113, 27, 157, 160), (74, 26, 156, 158), (254, 174, 181, 258), (256, 179, 180, 257), (264, 170, 179, 256), (269, 176, 178, 243), (255, 177, 150, 151), (243, 178, 177, 255), (257, 180, 175, 265), (151, 150, 250, 270), (972, 975, 163, 75), (71, 162, 164, 76), (76, 164, 165, 77), (77, 165, 166, 78), (78, 166, 167, 79), (418, 421, 168, 80), (259, 145, 171, 163), (264, 253, 173, 170), (258, 181, 173, 253), (252, 172, 174, 254), (266, 774, 678, 251), (48, 333, 68, 334), (145, 266, 251, 171), (779, 270, 250, 644), (95, 226, 249, 159), (500, 194, 248, 666), (657, 245, 247, 662), (152, 244, 246, 154), (634, 240, 245, 657), (137, 211, 244, 152), (642, 269, 243, 653), (647, 255, 151, 646), (653, 243, 255, 647), (646, 151, 270, 779), (100, 231, 274, 148), (640, 176, 241, 638), (154, 246, 241, 146), (114, 195, 266, 145), (497, 224, 240, 634), (791, 295, 213, 475), (475, 213, 185, 479), (479, 185, 186, 480), (480, 186, 187, 481), (481, 187, 188, 482), (482, 188, 189, 483), (483, 189, 190, 484), (484, 190, 191, 485), (485, 191, 192, 486), (192, 214, 477, 486), (570, 211, 225, 498), (666, 248, 224, 497), (477, 214, 194, 500), (970, 976, 196, 502), (496, 193, 197, 503), (503, 197, 198, 504), (504, 198, 199, 505), (505, 199, 200, 929), (888, 363, 212, 473), (662, 247, 242, 637), (171, 251, 239, 136), (374, 375, 182, 101), (135, 134, 238, 210), (122, 123, 233, 203), (132, 135, 210, 208), (134, 131, 237, 238), (127, 133, 209, 205), (130, 132, 208, 207), (131, 126, 235, 237), (129, 130, 207, 206), (124, 129, 206, 204), (328, 125, 234, 330), (126, 127, 205, 235), (125, 121, 232, 234), (123, 124, 204, 233), (121, 122, 203, 232), (306, 301, 314, 321), (293, 296, 183, 102), (329, 331, 215, 84), (84, 215, 216, 85), (85, 216, 217, 86), (86, 217, 218, 87), (87, 218, 219, 88), (88, 219, 220, 89), (89, 220, 221, 90), (90, 221, 222, 91), (222, 184, 103, 91), (312, 23, 112, 319), (973, 977, 195, 114), (159, 249, 225, 94), (92, 223, 226, 95), (136, 239, 196, 115), (103, 184, 227, 96), (96, 227, 228, 97), (97, 228, 229, 98), (98, 229, 230, 99), (419, 423, 231, 100), (146, 241, 176, 175), (307, 306, 321, 318), (138, 252, 254, 140), (161, 258, 253, 139), (144, 139, 253, 264), (319, 112, 193, 308), (142, 164, 162, 141), (155, 257, 265, 147), (80, 168, 272, 149), (506, 201, 273, 753), (147, 265, 269, 242), (144, 264, 256, 153), (153, 256, 257, 155), (140, 254, 258, 161), (176, 269, 265, 175), (975, 979, 259, 163), (164, 142, 260, 165), (165, 260, 261, 166), (166, 261, 143, 167), (421, 424, 262, 168), (30, 100, 148, 268), (35, 80, 149, 267), (231, 511, 650, 274), (120, 35, 267, 271), (262, 30, 268, 275), (353, 356, 296, 293), (872, 355, 295, 791), (355, 354, 294, 295), (336, 353, 293, 276), (339, 282, 292, 348), (348, 292, 286, 342), (342, 286, 281, 338), (340, 284, 280, 337), (337, 280, 287, 343), (346, 290, 289, 345), (344, 288, 285, 341), (352, 283, 284, 340), (386, 387, 276, 3), (341, 285, 283, 352), (347, 291, 290, 346), (345, 289, 309, 357), (343, 287, 291, 347), (338, 281, 288, 344), (333, 332, 278, 51), (356, 873, 792, 296), (821, 307, 318, 828), (354, 350, 277, 294), (358, 357, 309, 316), (556, 209, 307, 821), (209, 133, 306, 307), (133, 301, 306), (303, 43, 304, 66), (299, 45, 43, 303), (323, 302, 45, 299), (326, 297, 302, 323), (310, 56, 297, 326), (298, 55, 56, 310), (315, 300, 55, 298), (316, 309, 300, 315), (402, 358, 316, 395), (128, 236, 324, 322), (92, 319, 308, 223), (50, 128, 322), (22, 312, 319, 92), (236, 549, 839, 324), (172, 169, 305, 72), (223, 308, 819, 495), (400, 66, 41, 401), (397, 303, 66, 400), (398, 299, 303, 397), (392, 323, 299, 398), (391, 326, 323, 392), (396, 310, 326, 391), (399, 298, 310, 396), (390, 315, 298, 399), (395, 316, 315, 390), (48, 282, 332, 333), (102, 183, 331, 329), (128, 328, 330, 236), (3, 102, 329, 325), (50, 327, 328, 128), (236, 330, 848, 549), (377, 384, 325, 6), (339, 49, 327, 359), (183, 476, 845, 331), (282, 339, 359, 332), (389, 314, 358, 402), (314, 301, 357, 358), (81, 0, 350, 354), (182, 474, 873, 356), (46, 338, 344, 61), (53, 343, 347, 52), (54, 345, 357, 301), (52, 347, 346, 67), (64, 341, 352, 40), (40, 352, 340, 42), (61, 344, 341, 64), (67, 346, 345, 54), (44, 337, 343, 53), (42, 340, 337, 44), (57, 342, 338, 46), (60, 348, 342, 57), (49, 339, 348, 60), (1, 101, 353, 336), (212, 81, 354, 355), (473, 212, 355, 872), (101, 182, 356, 353), (387, 388, 336, 276), (332, 359, 351, 278), (278, 351, 349, 62), (0, 365, 373, 350), (277, 364, 366, 2), (2, 366, 370, 21), (21, 370, 367, 20), (20, 367, 360, 19), (19, 360, 361, 18), (18, 361, 369, 17), (17, 369, 368, 16), (16, 368, 371, 15), (15, 371, 372, 14), (401, 252, 138, 372), (350, 373, 364, 277), (914, 394, 363, 888), (394, 393, 362, 363), (393, 389, 365, 362), (62, 349, 388, 387), (334, 68, 384, 377), (63, 62, 387, 386), (279, 263, 375, 374), (12, 13, 378, 380), (65, 279, 374, 385), (263, 541, 905, 375), (202, 334, 377, 383), (349, 65, 385, 388), (66, 70, 382, 380), (58, 335, 376, 379), (68, 63, 386, 384), (335, 202, 383, 376), (69, 58, 379, 381), (70, 69, 381, 382), (372, 138, 4, 14), (172, 252, 311, 169), (321, 314, 389, 393), (318, 321, 393, 394), (828, 318, 394, 914), (365, 389, 402, 373), (364, 395, 390, 366), (366, 390, 399, 370), (370, 399, 396, 367), (367, 396, 391, 360), (360, 391, 392, 361), (361, 392, 398, 369), (369, 398, 397, 368), (368, 397, 400, 371), (371, 400, 401, 372), (13, 5, 141, 378), (373, 402, 395, 364), (72, 305, 312, 22), (429, 964, 931, 403), (960, 425, 403, 931), (432, 429, 403, 425), (965, 430, 404, 933), (929, 200, 406, 934), (422, 201, 405, 428), (201, 506, 935, 405), (200, 413, 417, 406), (430, 431, 416, 404), (933, 404, 416, 949), (167, 143, 415, 412), (99, 230, 414, 410), (79, 167, 412, 409), (200, 119, 411, 413), (31, 99, 410, 407), (36, 79, 409, 408), (230, 510, 940, 414), (143, 31, 407, 415), (119, 36, 408, 411), (413, 422, 428, 417), (431, 432, 425, 416), (949, 416, 425, 960), (412, 415, 424, 421), (410, 414, 423, 419), (409, 412, 421, 418), (413, 411, 420, 422), (407, 410, 419, 426), (408, 409, 418, 427), (414, 940, 951, 423), (415, 407, 426, 424), (411, 408, 427, 420), (417, 428, 432, 431), (406, 417, 431, 430), (934, 406, 430, 965), (428, 405, 429, 432), (405, 935, 964, 429), (809, 572, 435, 790), (671, 631, 829, 679), (927, 763, 829, 513), (572, 594, 454, 435), (594, 595, 453, 454), (595, 596, 452, 453), (596, 597, 451, 452), (597, 598, 450, 451), (598, 599, 449, 450), (599, 600, 448, 449), (600, 601, 447, 448), (437, 447, 601, 573), (835, 543, 542, 838), (838, 542, 530, 519), (531, 856, 712, 831), (854, 540, 535, 523), (519, 530, 856, 531), (820, 538, 543, 835), (874, 870, 537, 522), (831, 712, 855, 520), (627, 584, 458, 561), (667, 561, 458, 663), (669, 583, 457, 664), (573, 603, 460, 437), (560, 562, 459, 455), (988, 770, 461, 989), (983, 605, 462, 987), (602, 606, 472, 456), (606, 607, 471, 472), (607, 608, 470, 471), (608, 609, 469, 470), (954, 610, 468, 962), (631, 632, 467, 438), (632, 771, 466, 467), (771, 772, 465, 466), (772, 633, 464, 465), (958, 773, 463, 961), (957, 741, 511, 951), (739, 740, 510, 509), (738, 739, 509, 508), (737, 738, 508, 507), (694, 737, 507, 478), (749, 706, 502, 569), (733, 736, 499, 495), (760, 735, 498, 665), (986, 705, 501, 971), (822, 830, 456, 559), (732, 694, 478, 494), (731, 732, 494, 493), (730, 731, 493, 492), (729, 730, 492, 491), (728, 729, 491, 490), (727, 728, 490, 489), (726, 727, 489, 488), (725, 726, 488, 487), (852, 725, 487, 845), (631, 902, 513, 829), (811, 693, 476, 792), (882, 874, 522, 847), (796, 803, 838, 519), (843, 775, 541, 839), (907, 444, 443, 906), (906, 443, 442, 903), (802, 806, 812, 817), (900, 441, 440, 908), (804, 826, 815, 527), (806, 805, 528, 812), (909, 844, 436, 911), (903, 442, 441, 900), (800, 798, 820, 835), (904, 445, 444, 907), (913, 857, 434, 910), (798, 799, 515, 820), (803, 800, 835, 838), (522, 537, 794, 841), (908, 440, 439, 901), (805, 804, 527, 528), (795, 802, 817, 517), (799, 795, 517, 515), (841, 794, 775, 843), (801, 796, 519, 531), (807, 801, 531, 831), (797, 807, 831, 520), (742, 554, 553, 713), (743, 547, 555, 714), (744, 548, 554, 742), (745, 558, 552, 715), (851, 848, 548, 744), (714, 555, 557, 716), (716, 557, 544, 717), (747, 550, 558, 745), (717, 544, 545, 718), (715, 552, 556, 719), (748, 551, 550, 747), (718, 545, 546, 720), (713, 553, 547, 743), (720, 546, 551, 748), (899, 692, 474, 905), (885, 571, 433, 889), (762, 749, 569, 678), (962, 468, 568, 952), (470, 469, 567, 566), (471, 470, 566, 565), (472, 471, 565, 564), (456, 472, 564, 559), (987, 462, 563, 981), (682, 684, 562, 560), (691, 683, 561, 667), (680, 627, 561, 683), (825, 819, 496, 703), (758, 752, 641, 660), (672, 563, 626, 681), (886, 722, 571, 885), (910, 434, 591, 898), (516, 625, 624, 525), (529, 612, 613, 518), (514, 622, 625, 516), (525, 624, 621, 524), (526, 617, 623, 816), (512, 620, 622, 514), (524, 621, 616, 539), (536, 619, 620, 512), (533, 614, 619, 536), (847, 849, 615, 521), (539, 616, 617, 526), (521, 615, 611, 532), (518, 613, 614, 533), (532, 611, 612, 529), (523, 535, 534, 793), (789, 436, 592, 808), (844, 439, 574, 850), (439, 440, 575, 574), (440, 441, 576, 575), (441, 442, 577, 576), (442, 443, 578, 577), (443, 444, 579, 578), (444, 445, 580, 579), (445, 446, 581, 580), (581, 446, 438, 593), (679, 822, 559, 671), (989, 461, 604, 982), (663, 458, 584, 668), (455, 459, 585, 582), (563, 462, 605, 626), (438, 467, 586, 593), (467, 466, 587, 586), (466, 465, 588, 587), (465, 464, 589, 588), (961, 463, 590, 953), (956, 711, 610, 954), (709, 710, 609, 608), (708, 709, 608, 607), (707, 708, 607, 606), (703, 707, 606, 602), (985, 706, 605, 983), (724, 704, 603, 573), (759, 734, 583, 669), (721, 735, 584, 627), (702, 724, 573, 601), (701, 702, 601, 600), (700, 701, 600, 599), (699, 700, 599, 598), (698, 699, 598, 597), (697, 698, 597, 596), (696, 697, 596, 595), (695, 696, 595, 594), (723, 695, 594, 572), (810, 723, 572, 809), (461, 770, 636, 604), (734, 750, 635, 583), (583, 635, 629, 457), (664, 457, 629, 670), (437, 460, 630, 628), (705, 778, 774, 501), (904, 538, 513, 902), (690, 685, 639, 659), (757, 751, 638, 661), (711, 786, 784, 610), (677, 785, 788, 773), (782, 752, 637, 642), (648, 761, 644, 652), (688, 687, 651, 654), (687, 648, 652, 651), (686, 688, 654, 640), (721, 755, 658, 570), (680, 689, 655, 627), (750, 756, 656, 635), (755, 757, 661, 658), (689, 690, 659, 655), (756, 758, 660, 656), (460, 664, 670, 630), (704, 759, 669, 603), (459, 663, 668, 585), (684, 691, 667, 562), (736, 760, 665, 499), (603, 669, 664, 460), (562, 667, 663, 459), (765, 769, 691, 684), (767, 768, 690, 689), (776, 767, 689, 680), (782, 754, 688, 686), (766, 649, 648, 687), (754, 766, 687, 688), (768, 777, 685, 690), (649, 783, 761, 648), (981, 563, 672, 984), (559, 564, 673, 671), (564, 565, 674, 673), (565, 566, 675, 674), (566, 567, 676, 675), (952, 568, 677, 955), (770, 672, 681, 636), (776, 680, 683, 764), (769, 764, 683, 691), (763, 765, 684, 682), (778, 762, 678, 774), (520, 855, 540, 854), (636, 681, 762, 778), (779, 644, 761, 783), (585, 668, 760, 736), (500, 666, 759, 704), (657, 662, 758, 756), (655, 659, 757, 755), (634, 657, 756, 750), (627, 655, 755, 721), (642, 653, 754, 782), (647, 646, 649, 766), (653, 647, 766, 754), (646, 779, 783, 649), (590, 643, 787, 741), (640, 638, 751, 686), (659, 639, 751, 757), (604, 636, 778, 705), (497, 634, 750, 734), (791, 475, 723, 810), (475, 479, 695, 723), (479, 480, 696, 695), (480, 481, 697, 696), (481, 482, 698, 697), (482, 483, 699, 698), (483, 484, 700, 699), (484, 485, 701, 700), (485, 486, 702, 701), (702, 486, 477, 724), (570, 498, 735, 721), (666, 497, 734, 759), (477, 500, 704, 724), (970, 502, 706, 985), (496, 503, 707, 703), (503, 504, 708, 707), (504, 505, 709, 708), (505, 929, 710, 709), (888, 473, 722, 886), (662, 637, 752, 758), (681, 626, 749, 762), (898, 591, 692, 899), (625, 720, 748, 624), (612, 713, 743, 613), (622, 718, 720, 625), (624, 748, 747, 621), (617, 715, 719, 623), (620, 717, 718, 622), (621, 747, 745, 616), (619, 716, 717, 620), (614, 714, 716, 619), (849, 851, 744, 615), (616, 745, 715, 617), (615, 744, 742, 611), (613, 743, 714, 614), (611, 742, 713, 612), (823, 840, 832, 816), (808, 592, 693, 811), (850, 574, 725, 852), (574, 575, 726, 725), (575, 576, 727, 726), (576, 577, 728, 727), (577, 578, 729, 728), (578, 579, 730, 729), (579, 580, 731, 730), (580, 581, 732, 731), (732, 581, 593, 694), (830, 837, 602, 456), (982, 604, 705, 986), (668, 584, 735, 760), (582, 585, 736, 733), (626, 605, 706, 749), (593, 586, 737, 694), (586, 587, 738, 737), (587, 588, 739, 738), (588, 589, 740, 739), (953, 590, 741, 957), (639, 685, 686, 751), (824, 836, 840, 823), (628, 630, 765, 763), (670, 629, 764, 769), (635, 776, 764, 629), (837, 825, 703, 602), (632, 631, 671, 673), (660, 641, 777, 768), (568, 645, 785, 677), (506, 753, 786, 711), (641, 752, 782, 777), (635, 656, 767, 776), (656, 660, 768, 767), (630, 670, 769, 765), (686, 685, 777, 782), (984, 672, 770, 988), (673, 674, 771, 632), (674, 675, 772, 771), (675, 676, 633, 772), (955, 677, 773, 958), (463, 781, 643, 590), (468, 780, 645, 568), (741, 787, 650, 511), (610, 784, 780, 468), (773, 788, 781, 463), (876, 808, 811, 879), (872, 791, 810, 878), (878, 810, 809, 877), (857, 789, 808, 876), (860, 869, 807, 797), (869, 863, 801, 807), (863, 859, 796, 801), (861, 858, 795, 799), (858, 864, 802, 795), (867, 866, 804, 805), (865, 862, 800, 803), (875, 861, 799, 798), (911, 436, 789, 912), (862, 875, 798, 800), (868, 867, 805, 806), (866, 880, 826, 804), (864, 868, 806, 802), (859, 865, 803, 796), (854, 523, 793, 853), (879, 811, 792, 873), (821, 828, 836, 824), (877, 809, 790, 871), (881, 834, 826, 880), (556, 821, 824, 719), (719, 824, 823, 623), (623, 823, 816), (818, 538, 820, 515), (814, 818, 515, 517), (842, 814, 517, 817), (846, 842, 817, 812), (827, 846, 812, 528), (813, 827, 528, 527), (833, 813, 527, 815), (834, 833, 815, 826), (928, 921, 834, 881), (618, 841, 843, 746), (582, 733, 825, 837), (522, 841, 618), (455, 582, 837, 830), (746, 843, 839, 549), (682, 560, 822, 679), (733, 495, 819, 825), (926, 927, 513, 538), (923, 926, 538, 818), (924, 923, 818, 814), (918, 924, 814, 842), (917, 918, 842, 846), (922, 917, 846, 827), (925, 922, 827, 813), (916, 925, 813, 833), (921, 916, 833, 834), (520, 854, 853, 797), (592, 850, 852, 693), (618, 746, 851, 849), (436, 844, 850, 592), (522, 618, 849, 847), (746, 549, 848, 851), (901, 439, 844, 909), (860, 882, 847, 521), (693, 852, 845, 476), (797, 853, 882, 860), (915, 928, 881, 832), (832, 881, 880, 816), (571, 877, 871, 433), (692, 879, 873, 474), (518, 533, 865, 859), (525, 524, 868, 864), (526, 816, 880, 866), (524, 539, 867, 868), (536, 512, 875, 862), (512, 514, 861, 875), (533, 536, 862, 865), (539, 526, 866, 867), (516, 525, 864, 858), (514, 516, 858, 861), (529, 518, 859, 863), (532, 529, 863, 869), (521, 532, 869, 860), (434, 857, 876, 591), (722, 878, 877, 571), (473, 872, 878, 722), (591, 876, 879, 692), (912, 789, 857, 913), (853, 793, 874, 882), (793, 534, 870, 874), (433, 871, 897, 889), (790, 435, 890, 887), (435, 454, 894, 890), (454, 453, 891, 894), (453, 452, 883, 891), (452, 451, 884, 883), (451, 450, 893, 884), (450, 449, 892, 893), (449, 448, 895, 892), (448, 447, 896, 895), (927, 896, 628, 763), (871, 790, 887, 897), (914, 888, 886, 920), (920, 886, 885, 919), (919, 885, 889, 915), (534, 912, 913, 870), (855, 901, 909, 540), (535, 911, 912, 534), (794, 898, 899, 775), (445, 904, 902, 446), (537, 910, 898, 794), (775, 899, 905, 541), (712, 908, 901, 855), (870, 913, 910, 537), (538, 904, 907, 543), (530, 903, 900, 856), (540, 909, 911, 535), (856, 900, 908, 712), (542, 906, 903, 530), (543, 907, 906, 542), (896, 447, 437, 628), (682, 679, 829, 763), (840, 919, 915, 832), (836, 920, 919, 840), (828, 914, 920, 836), (889, 897, 928, 915), (887, 890, 916, 921), (890, 894, 925, 916), (894, 891, 922, 925), (891, 883, 917, 922), (883, 884, 918, 917), (884, 893, 924, 918), (893, 892, 923, 924), (892, 895, 926, 923), (895, 896, 927, 926), (446, 902, 631, 438), (897, 887, 921, 928), (560, 455, 830, 822), (966, 930, 931, 964), (960, 931, 930, 959), (969, 959, 930, 966), (965, 933, 932, 967), (929, 934, 937, 710), (956, 963, 936, 711), (711, 936, 935, 506), (710, 937, 950, 945), (967, 932, 948, 968), (933, 949, 948, 932), (676, 944, 947, 633), (589, 942, 946, 740), (567, 941, 944, 676), (710, 945, 943, 609), (464, 938, 942, 589), (469, 939, 941, 567), (740, 946, 940, 510), (633, 947, 938, 464), (609, 943, 939, 469), (945, 950, 963, 956), (968, 948, 959, 969), (949, 960, 959, 948), (944, 955, 958, 947), (942, 953, 957, 946), (941, 952, 955, 944), (945, 956, 954, 943), (938, 961, 953, 942), (939, 962, 952, 941), (946, 957, 951, 940), (947, 958, 961, 938), (943, 954, 962, 939), (950, 968, 969, 963), (937, 967, 968, 950), (934, 965, 967, 937), (963, 969, 966, 936), (936, 966, 964, 935), (785, 984, 988, 788), (643, 982, 986, 787), (753, 970, 985, 786), (645, 981, 984, 785), (1000, 998, 993, 991), (781, 989, 982, 643), (780, 987, 981, 645), (787, 986, 971, 650), (784, 983, 987, 780), (788, 988, 989, 781), (272, 275, 979, 975), (148, 274, 977, 973), (753, 273, 976, 970), (149, 272, 975, 972), (273, 271, 974, 976), (268, 148, 973, 980), (267, 149, 972, 978), (274, 650, 971, 977), (271, 267, 978, 974), (275, 268, 980, 979), (991, 993, 992, 990), (1001, 999, 990, 992), (998, 1001, 992, 993), (999, 1000, 991, 990), (784, 786, 995, 996), (985, 983, 997, 994), (983, 784, 996, 997), (786, 985, 994, 995), (996, 995, 1000, 999), (994, 997, 1001, 998), (997, 996, 999, 1001), (995, 994, 998, 1000)])
me_plane.use_remesh_preserve_volume = False
me_plane.use_remesh_preserve_attributes = False
me_plane.use_mirror_vertex_groups = False
me_plane.update()
me_cylinder_001 = bpy.data.meshes.new('Cylinder.001')
me_cylinder_001.from_pydata([(0.0, 1.0, -1.0), (0.0, 1.0, 1.0), (0.1951, 0.9808, -1.0), (0.1951, 0.9808, 1.0), (0.3827, 0.9239, -1.0), (0.3827, 0.9239, 1.0), (0.5556, 0.8315, -1.0), (0.5556, 0.8315, 1.0), (0.7071, 0.7071, -1.0), (0.7071, 0.7071, 1.0), (0.8315, 0.5556, -1.0), (0.8315, 0.5556, 1.0), (0.9239, 0.3827, -1.0), (0.9239, 0.3827, 1.0), (0.9808, 0.1951, -1.0), (0.9808, 0.1951, 1.0), (1.0, 7.55e-08, -1.0), (1.0, 7.55e-08, 1.0), (0.9808, -0.1951, -1.0), (0.9808, -0.1951, 1.0), (0.9239, -0.3827, -1.0), (0.9239, -0.3827, 1.0), (0.8315, -0.5556, -1.0), (0.8315, -0.5556, 1.0), (0.7071, -0.7071, -1.0), (0.7071, -0.7071, 1.0), (0.5556, -0.8315, -1.0), (0.5556, -0.8315, 1.0), (0.3827, -0.9239, -1.0), (0.3827, -0.9239, 1.0), (0.1951, -0.9808, -1.0), (0.1951, -0.9808, 1.0), (-3.258e-07, -1.0, -1.0), (-3.258e-07, -1.0, 1.0), (-0.1951, -0.9808, -1.0), (-0.1951, -0.9808, 1.0), (-0.3827, -0.9239, -1.0), (-0.3827, -0.9239, 1.0), (-0.5556, -0.8315, -1.0), (-0.5556, -0.8315, 1.0), (-0.7071, -0.7071, -1.0), (-0.7071, -0.7071, 1.0), (-0.8315, -0.5556, -1.0), (-0.8315, -0.5556, 1.0), (-0.9239, -0.3827, -1.0), (-0.9239, -0.3827, 1.0), (-0.9808, -0.1951, -1.0), (-0.9808, -0.1951, 1.0), (-1.0, 9.656e-07, -1.0), (-1.0, 9.656e-07, 1.0), (-0.9808, 0.1951, -1.0), (-0.9808, 0.1951, 1.0), (-0.9239, 0.3827, -1.0), (-0.9239, 0.3827, 1.0), (-0.8315, 0.5556, -1.0), (-0.8315, 0.5556, 1.0), (-0.7071, 0.7071, -1.0), (-0.7071, 0.7071, 1.0), (-0.5556, 0.8315, -1.0), (-0.5556, 0.8315, 1.0), (-0.3827, 0.9239, -1.0), (-0.3827, 0.9239, 1.0), (-0.1951, 0.9808, -1.0), (-0.1951, 0.9808, 1.0)], [], [(0, 1, 3, 2), (2, 3, 5, 4), (4, 5, 7, 6), (6, 7, 9, 8), (8, 9, 11, 10), (10, 11, 13, 12), (12, 13, 15, 14), (14, 15, 17, 16), (16, 17, 19, 18), (18, 19, 21, 20), (20, 21, 23, 22), (22, 23, 25, 24), (24, 25, 27, 26), (26, 27, 29, 28), (28, 29, 31, 30), (30, 31, 33, 32), (32, 33, 35, 34), (34, 35, 37, 36), (36, 37, 39, 38), (38, 39, 41, 40), (40, 41, 43, 42), (42, 43, 45, 44), (44, 45, 47, 46), (46, 47, 49, 48), (48, 49, 51, 50), (50, 51, 53, 52), (52, 53, 55, 54), (54, 55, 57, 56), (56, 57, 59, 58), (58, 59, 61, 60), (3, 1, 63, 61, 59, 57, 55, 53, 51, 49, 47, 45, 43, 41, 39, 37, 35, 33, 31, 29, 27, 25, 23, 21, 19, 17, 15, 13, 11, 9, 7, 5), (60, 61, 63, 62), (62, 63, 1, 0), (0, 2, 4, 6, 8, 10, 12, 14, 16, 18, 20, 22, 24, 26, 28, 30, 32, 34, 36, 38, 40, 42, 44, 46, 48, 50, 52, 54, 56, 58, 60, 62)])
me_cylinder_001.use_remesh_preserve_volume = False
me_cylinder_001.use_remesh_preserve_attributes = False
me_cylinder_001.use_mirror_vertex_groups = False
me_cylinder_001.update()
me_plane_001 = bpy.data.meshes.new('Plane.001')
me_plane_001.from_pydata([(-1.443, -1.17, -1.151), (0.8958, -1.17, -1.151), (-1.443, -1.17, -1.045), (0.8958, -1.17, -1.047), (-0.7744, -0.5007, 0.1106), (0.227, -0.5007, 0.108), (0.7349, -1.009, -0.958), (0.6092, -0.8829, -0.8693), (0.4867, -0.7604, -0.7805), (0.3939, -0.6676, -0.6916), (0.3242, -0.5979, -0.6028), (0.2695, -0.5432, -0.514), (0.227, -0.5007, -0.4251), (0.1966, -0.4703, -0.3362), (0.1784, -0.4521, -0.2474), (0.1723, -0.446, -0.1585), (0.1784, -0.4521, -0.0697), (0.1966, -0.4703, 0.01914), (-0.744, -0.4703, 0.02166), (-0.7258, -0.4521, -0.06725), (-0.7197, -0.446, -0.1562), (-0.7258, -0.4521, -0.2451), (-0.744, -0.4703, -0.334), (-0.7744, -0.5007, -0.4229), (-0.8169, -0.5432, -0.5118), (-0.8716, -0.5979, -0.6007), (-0.9413, -0.6676, -0.6896), (-1.034, -0.7604, -0.7785), (-1.157, -0.8829, -0.8675), (-1.282, -1.009, -0.9564), (-0.7744, -0.5007, 1.076), (0.227, -0.5007, 1.076), (-1.436, -0.5007, 0.2712), (-1.436, -0.5007, 1.076), (-1.09, -0.5007, 1.076), (-1.09, -0.5007, 0.2219), (1.811, -0.5007, 0.838), (1.811, -0.5007, 1.076), (1.547, -0.5007, 0.8195), (1.283, -0.5007, 0.7824), (1.019, -0.5007, 0.7153), (0.7549, -0.5007, 0.6057), (0.491, -0.5007, 0.4061), (1.547, -0.5007, 1.076), (1.283, -0.5007, 1.076), (1.019, -0.5007, 1.076), (0.7549, -0.5007, 1.076), (0.491, -0.5007, 1.076), (-1.443, 0.0, -1.151), (0.8958, 0.0, -1.151), (-1.443, 0.0, -1.045), (0.8958, 0.0, -1.047), (-0.7744, 0.0, 0.1106), (0.227, 0.0, 0.108), (-1.282, -1.192e-07, -0.9564), (-1.157, -5.96e-08, -0.8675), (-1.034, 0.0, -0.7785), (-0.9413, -5.96e-08, -0.6896), (-0.8716, -5.96e-08, -0.6007), (-0.8169, 0.0, -0.5118), (-0.7744, 0.0, -0.4229), (-0.744, 0.0, -0.334), (-0.7258, 0.0, -0.2451), (-0.7197, 0.0, -0.1562), (-0.7258, 2.98e-08, -0.06725), (-0.744, 2.98e-08, 0.02166), (0.7349, 1.192e-07, -0.958), (0.6092, 5.96e-08, -0.8693), (0.4867, 0.0, -0.7805), (0.3939, 5.96e-08, -0.6916), (0.3242, 5.96e-08, -0.6028), (0.2695, 0.0, -0.514), (0.227, 0.0, -0.4251), (0.1966, 0.0, -0.3362), (0.1784, 0.0, -0.2474), (0.1723, 0.0, -0.1585), (0.1784, -2.98e-08, -0.0697), (0.1966, -2.98e-08, 0.01914), (-0.7744, 0.0, 1.076), (0.227, 0.0, 1.076), (-1.436, 0.0, 0.2712), (-1.436, 0.0, 1.076), (-1.09, 0.0, 1.076), (-1.09, 0.0, 0.2219), (1.811, 0.0, 0.838), (1.811, 0.0, 1.076), (0.491, 0.0, 1.076), (0.7549, 0.0, 1.076), (1.019, 0.0, 1.076), (1.283, 0.0, 1.076), (1.547, 0.0, 1.076), (0.491, 0.0, 0.4061), (0.7549, 0.0, 0.6057), (1.019, 0.0, 0.7153), (1.283, 0.0, 0.7824), (1.547, 0.0, 0.8195)], [], [(48, 0, 2, 50), (0, 1, 3, 2), (4, 5, 31, 30), (18, 17, 5, 4), (65, 18, 4, 52), (50, 2, 29, 54), (54, 29, 28, 55), (55, 28, 27, 56), (56, 27, 26, 57), (57, 26, 25, 58), (58, 25, 24, 59), (59, 24, 23, 60), (60, 23, 22, 61), (61, 22, 21, 62), (62, 21, 20, 63), (63, 20, 19, 64), (64, 19, 18, 65), (2, 3, 6, 29), (29, 6, 7, 28), (28, 7, 8, 27), (27, 8, 9, 26), (26, 9, 10, 25), (25, 10, 11, 24), (24, 11, 12, 23), (23, 12, 13, 22), (22, 13, 14, 21), (21, 14, 15, 20), (20, 15, 16, 19), (19, 16, 17, 18), (80, 32, 33, 81), (35, 34, 33, 32), (83, 35, 32, 80), (52, 4, 35, 83), (4, 30, 34, 35), (43, 38, 36, 37), (90, 43, 37, 85), (79, 31, 47, 86), (86, 47, 46, 87), (87, 46, 45, 88), (88, 45, 44, 89), (89, 44, 43, 90), (31, 5, 42, 47), (47, 42, 41, 46), (46, 41, 40, 45), (45, 40, 39, 44), (44, 39, 38, 43), (39, 94, 95, 38), (40, 93, 94, 39), (41, 92, 93, 40), (42, 91, 92, 41), (5, 53, 91, 42), (36, 84, 85, 37), (30, 78, 82, 34), (34, 82, 81, 33), (38, 95, 84, 36), (30, 31, 79, 78), (16, 76, 77, 17), (15, 75, 76, 16), (14, 74, 75, 15), (13, 73, 74, 14), (12, 72, 73, 13), (11, 71, 72, 12), (10, 70, 71, 11), (9, 69, 70, 10), (8, 68, 69, 9), (7, 67, 68, 8), (6, 66, 67, 7), (3, 51, 66, 6), (17, 77, 53, 5), (1, 49, 51, 3), (0, 48, 49, 1)])
me_plane_001.use_remesh_preserve_volume = False
me_plane_001.use_remesh_preserve_attributes = False
me_plane_001.use_mirror_vertex_groups = False
me_plane_001.update()

# ---- objects
ob_plane = bpy.data.objects.new('Plane', me_plane)
ob_cylinder_001 = bpy.data.objects.new('Cylinder.001', me_cylinder_001)
ob_plane_001 = bpy.data.objects.new('Plane.001', me_plane_001)

# ---- transforms, parenting, visibility, modifiers, constraints
ob_plane.location = (0.2737, -4.967e-09, 1.063)
ob_plane.lineart.crease_threshold = 0.0
_m = ob_plane.modifiers.new('Subsurf', 'SUBSURF')
_m.uv_smooth = 'PRESERVE_CORNERS'
_m.quality = 2
_m.levels = 4
_m.show_only_control_edges = False
ob_cylinder_001.location = (3.901, -3.147, 0.5129)
ob_cylinder_001.scale = (0.7992, 1.0, 1.0)
ob_cylinder_001.display_type = 'WIRE'
ob_cylinder_001.lineart.crease_threshold = 0.0
ob_plane_001.location = (4.175, -1.603, 1.684)
ob_plane_001.lineart.crease_threshold = 0.0
_m = ob_plane_001.modifiers.new('Boolean', 'BOOLEAN')
_m.object = ob_cylinder_001
_m.solver = 'FAST'
_m = ob_plane_001.modifiers.new('Mirror', 'MIRROR')
_m.use_axis = (False, True, False)

# ---- collection membership
col_collection_1.objects.link(ob_plane)
col_collection_15.objects.link(ob_cylinder_001)
col_collection_15.objects.link(ob_plane_001)

# ---- scene / render settings (as saved in the file)
scene.frame_start = 1; scene.frame_end = 250; scene.frame_set(61)
scene.render.engine = 'BLENDER_EEVEE_NEXT'
scene.render.resolution_percentage = 50
scene.render.dither_intensity = 0.0
scene.cycles.use_denoising = False
scene.cycles.samples = 128
scene.cycles.sampling_pattern = 'TABULATED_SOBOL'
scene.cycles.light_sampling_threshold = 0.0
scene.cycles.use_adaptive_sampling = False
scene.cycles.use_light_tree = False
scene.cycles.blur_glossy = 0.0
scene.cycles.sample_clamp_indirect = 0.0
scene.view_settings.view_transform = 'Standard'
bpy.context.view_layer.update()

# ---- added for rendering (the .blend has no active camera and no usable light): camera, sun
cam_auto = bpy.data.cameras.new('AutoCamera')
cam_auto.lens = 50.0
cam_auto.sensor_width = 36.0
cam_auto.clip_end = 1000.0
ob_auto_camera = bpy.data.objects.new('AutoCamera', cam_auto)
scene.collection.objects.link(ob_auto_camera)
ob_auto_camera.location = (5.5292, -7.08544, 5.21732)
ob_auto_camera.rotation_euler = (1.09748, -7.21219e-08, 0.694738)
scene.camera = ob_auto_camera
light_auto_sun = bpy.data.lights.new('AutoSun', 'SUN')
light_auto_sun.energy = 3.0
light_auto_sun.angle = 0.0523599
ob_auto_sun = bpy.data.objects.new('AutoSun', light_auto_sun)
scene.collection.objects.link(ob_auto_sun)
ob_auto_sun.rotation_euler = (0.872665, 0.174533, 0.523599)
bpy.context.view_layer.update()
